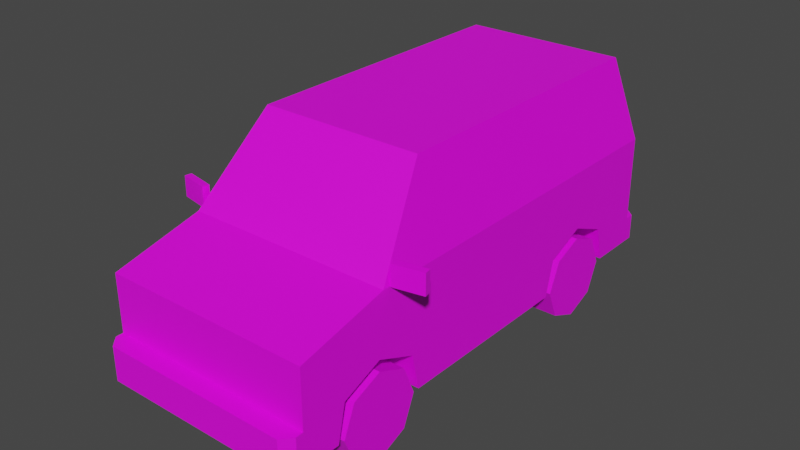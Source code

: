 # Source: Veh_Minivan_Yellow.blend  (saved by Blender 2.90.8; exported with 4.5.12 LTS)
import bpy
from mathutils import Matrix  # noqa: F401  (used for matrix-valued properties, if any)

bpy.ops.wm.read_factory_settings(use_empty=True)
scene = bpy.context.scene
scene.name = 'Scene'

# ---- collections
col_collection = bpy.data.collections.new('Collection'); scene.collection.children.link(col_collection)

# ---- images (referenced by path relative to the original .blend; pixels are not part of the script)
import os
ASSET_DIR = os.environ.get("B2B_ASSET_DIR", "")  # directory of the original .blend (textures are referenced by path, not embedded)
HERE = os.path.dirname(os.path.abspath(__file__))  # packed textures are extracted next to this script under _unpacked/

def load_image(name, relpath, width, height, colorspace="sRGB"):
    """Load a texture the original file referenced (path relative to the .blend, or extracted next to this script)."""
    p = next((c for c in (os.path.join(HERE, relpath), os.path.join(ASSET_DIR, relpath)) if relpath and os.path.exists(c)), "")
    if p:
        img = bpy.data.images.load(p, check_existing=True)
        img.name = name
    else:  # same state as the original file: an image datablock whose file is absent (Cycles renders it pink)
        img = bpy.data.images.new(name, width, height)
        img.source = "FILE"
        img.filepath = "//" + (relpath or name)
    img.colorspace_settings.name = colorspace
    return img
img_city_vehicles_pallete_png_037 = load_image('city_vehicles_pallete.png.037', 'city_vehicles_pallete.png', 1024, 1024, 'sRGB')

# ---- materials (node trees are filled in below, after node groups)
mat_material_039 = bpy.data.materials.new('Material.039')
mat_material_039.use_transparent_shadow = False

# ---- material node trees
mat_material_039.use_nodes = True; mat_material_039.node_tree.nodes.clear()
_N = mat_material_039.node_tree.nodes; _L = mat_material_039.node_tree.links
n0 = _N.new('ShaderNodeBsdfPrincipled'); n0.name = 'Principled BSDF'; n0.location = (10, 300)
n0.distribution = 'GGX'
n0.subsurface_method = 'BURLEY'
n0.inputs[3].default_value = 1.45
n0.inputs[27].default_value = (0.0, 0.0, 0.0, 1.0)
n0.inputs[28].default_value = 1.0
n1 = _N.new('ShaderNodeOutputMaterial'); n1.name = 'Material Output'; n1.location = (300, 300)
n2 = _N.new('ShaderNodeTexImage'); n2.name = 'Image Texture'; n2.location = (-418, 76)
n2.image = img_city_vehicles_pallete_png_037
n2.interpolation = 'Closest'
_L.new(n0.outputs[0], n1.inputs[0])
_L.new(n2.outputs[0], n0.inputs[0])
n1.is_active_output = True

# ---- world
world_world = bpy.data.worlds.new('World'); scene.world = world_world
world_world.use_nodes = True; world_world.node_tree.nodes.clear()
_N = world_world.node_tree.nodes; _L = world_world.node_tree.links
n0 = _N.new('ShaderNodeOutputWorld'); n0.name = 'World Output'; n0.location = (300, 300)
n1 = _N.new('ShaderNodeBackground'); n1.name = 'Background'; n1.location = (10, 300)
n1.inputs[0].default_value = (0.05088, 0.05088, 0.05088, 1.0)
_L.new(n1.outputs[0], n0.inputs[0])
n0.is_active_output = True
world_world.color = (0.05088, 0.05088, 0.05088)
world_world.use_sun_shadow = False
world_world.sun_shadow_jitter_overblur = 0.0

# ---- meshes
me_plane_201 = bpy.data.meshes.new('Plane.201')
me_plane_201.from_pydata([(0.3332, -0.977, 0.381), (0.3332, -0.7803, 0.4625), (0.3332, -0.5835, 0.381), (0.3332, 0.4216, 0.381), (0.3332, 0.6183, 0.4625), (0.3332, 0.8151, 0.381), (0.507, -1.195, 0.6504), (0.507, -1.195, 0.2045), (0.4002, 1.028, 1.157), (0.507, 1.097, 0.2045), (0.4668, -0.7237, 0.7936), (0.3761, -0.4472, 1.135), (0.507, 1.097, 0.7547), (0.507, -1.195, 0.3707), (0.465, -1.283, 0.3707), (0.507, -1.232, 0.3707), (0.507, -1.232, 0.2045), (0.465, -1.283, 0.2045), (0.507, 0.4216, 0.381), (0.507, 0.8151, 0.381), (0.3332, 0.8581, 0.2045), (0.507, 0.8581, 0.2045), (0.507, 0.6183, 0.4625), (0.507, 0.3786, 0.2045), (0.3332, 0.3786, 0.2045), (0.3332, 0.6183, 0.2045), (0.507, -0.977, 0.381), (0.3332, -0.5452, 0.2045), (0.507, -0.5835, 0.381), (0.507, -0.5452, 0.2045), (0.507, -0.7803, 0.4625), (0.507, -1.015, 0.2045), (0.3332, -1.015, 0.2045), (0.3332, -0.7803, 0.2045), (0.507, 1.097, 0.3297), (0.47, 1.178, 0.2045), (0.507, 1.143, 0.2045), (0.507, 1.143, 0.3297), (0.47, 1.178, 0.3297), (0.507, -0.05681, 0.7547), (0.507, -0.05681, 0.2045), (0.4002, -0.05681, 1.157), (0.4002, 0.5295, 1.157), (0.507, 0.5295, 0.4257), (0.507, 0.5295, 0.7547), (0.4002, -0.4295, 1.157), (0.507, -0.7552, 0.7547), (0.4084, -0.4147, 1.126), (0.4988, -0.6902, 0.7857), (0.4988, -0.08457, 0.7857), (0.4084, -0.08457, 1.126), (0.4084, -0.03155, 1.126), (0.4988, -0.03155, 0.7857), (0.4988, 0.5043, 0.7857), (0.4084, 0.5043, 1.126), (0.4084, 0.5569, 1.126), (0.4988, 0.5569, 0.7857), (0.4988, 1.064, 0.7857), (0.4084, 1.005, 1.126), (0.3776, 1.033, 1.125), (0.4675, 1.092, 0.7866), (0.279, -1.195, 0.5681), (0.279, -1.195, 0.4578), (0.03492, -1.195, 0.5146), (0.507, -1.195, 0.5835), (0.507, -1.195, 0.4466), (0.3151, -1.195, 0.5835), (0.3151, -1.195, 0.4466), (0.4671, -1.195, 0.5835), (0.4671, -1.195, 0.4466), (0.08968, -1.283, 0.3361), (0.08968, -1.283, 0.2379), (0.507, 1.097, 0.4374), (0.507, 1.097, 0.7066), (0.4109, 1.097, 0.7066), (0.4109, 1.097, 0.4374), (0.4109, 1.097, 0.4867), (0.507, 1.097, 0.4867), (0.05455, 1.097, 0.4827), (0.08725, 1.097, 0.45), (-0.3332, -0.977, 0.381), (-0.3332, -0.7803, 0.4625), (-0.3332, -0.5835, 0.381), (-0.3332, 0.4216, 0.381), (-0.3332, 0.6183, 0.4625), (-0.3332, 0.8151, 0.381), (-0.507, -1.195, 0.6504), (-0.507, -1.195, 0.2045), (-0.4002, 1.028, 1.157), (-0.507, 1.097, 0.2045), (-0.4668, -0.7237, 0.7936), (-0.3761, -0.4472, 1.135), (-0.507, 1.097, 0.7547), (0.0, -1.195, 0.6504), (0.0, -1.195, 0.2045), (0.0, 1.028, 1.157), (0.0, 1.097, 0.2045), (0.0, -0.7552, 0.7547), (0.0, -0.4295, 1.157), (0.0, 1.097, 0.7547), (0.0, -1.195, 0.3707), (-0.507, -1.195, 0.3707), (0.0, -1.283, 0.3707), (0.0, -1.283, 0.2045), (-0.4597, -1.283, 0.3707), (-0.507, -1.232, 0.3707), (-0.507, -1.232, 0.2045), (-0.4597, -1.283, 0.2045), (-0.507, 0.4216, 0.381), (-0.507, 0.8151, 0.381), (-0.3332, 0.8581, 0.2045), (-0.507, 0.8581, 0.2045), (-0.507, 0.6183, 0.4625), (-0.507, 0.3786, 0.2045), (-0.3332, 0.3786, 0.2045), (-0.3332, 0.6183, 0.2045), (-0.507, -0.977, 0.381), (-0.3332, -0.5452, 0.2045), (-0.507, -0.5835, 0.381), (-0.507, -0.5452, 0.2045), (-0.507, -0.7803, 0.4625), (-0.507, -1.015, 0.2045), (-0.3332, -1.015, 0.2045), (-0.3332, -0.7803, 0.2045), (0.0, 1.097, 0.3297), (-0.507, 1.097, 0.3297), (0.0, 1.178, 0.2045), (0.0, 1.178, 0.3297), (-0.4648, 1.178, 0.2045), (-0.507, 1.143, 0.2045), (-0.507, 1.143, 0.3297), (-0.4648, 1.178, 0.3297), (-0.507, -0.05681, 0.7547), (-0.507, -0.05681, 0.2045), (-0.4002, -0.05681, 1.157), (-0.4002, 0.5295, 1.157), (-0.507, 0.5295, 0.4257), (-0.507, 0.5295, 0.7547), (-0.4002, -0.4295, 1.157), (-0.507, -0.7552, 0.7547), (0.0, -0.4472, 1.135), (0.0, -0.7237, 0.7936), (-0.4084, -0.4147, 1.126), (-0.4988, -0.6902, 0.7857), (-0.4988, -0.08457, 0.7857), (-0.4084, -0.08457, 1.126), (-0.4084, -0.03155, 1.126), (-0.4988, -0.03155, 0.7857), (-0.4988, 0.5043, 0.7857), (-0.4084, 0.5043, 1.126), (-0.4084, 0.5569, 1.126), (-0.4988, 0.5569, 0.7857), (-0.4988, 1.064, 0.7857), (-0.4084, 1.005, 1.126), (-0.3776, 1.033, 1.125), (-0.4675, 1.092, 0.7866), (0.0, 1.092, 0.7866), (0.0, 1.033, 1.125), (0.0, -1.195, 0.5681), (0.0, -1.195, 0.4578), (-0.279, -1.195, 0.5681), (-0.279, -1.195, 0.4578), (0.0, -1.195, 0.4763), (0.0, -1.195, 0.553), (-0.03492, -1.195, 0.5146), (-0.507, -1.195, 0.5835), (-0.507, -1.195, 0.4466), (-0.3151, -1.195, 0.5835), (-0.3151, -1.195, 0.4466), (-0.4671, -1.195, 0.5835), (-0.4671, -1.195, 0.4466), (0.0, -1.283, 0.3361), (0.0, -1.283, 0.2379), (-0.08968, -1.283, 0.3361), (-0.08968, -1.283, 0.2379), (-0.507, 1.097, 0.4374), (-0.507, 1.097, 0.7066), (-0.4109, 1.097, 0.7066), (-0.4109, 1.097, 0.4374), (-0.4109, 1.097, 0.4867), (-0.507, 1.097, 0.4867), (0.0, 1.097, 0.45), (0.0, 1.097, 0.4827), (-0.05455, 1.097, 0.4827), (-0.08725, 1.097, 0.45), (-0.3131, 1.097, 0.6601), (-0.3131, 1.097, 0.5624), (-0.1583, 1.097, 0.5624), (-0.1583, 1.097, 0.6601), (0.511, -0.7206, 0.7537), (0.511, -0.7206, 0.8521), (0.5046, -0.6878, 0.7537), (0.5046, -0.6878, 0.8521), (0.6541, -0.6926, 0.7537), (0.6541, -0.6926, 0.8521), (0.6477, -0.6598, 0.7537), (0.6477, -0.6598, 0.8521), (-0.511, -0.7206, 0.7537), (-0.511, -0.7206, 0.8521), (-0.5046, -0.6878, 0.7537), (-0.5046, -0.6878, 0.8521), (-0.6541, -0.6926, 0.7537), (-0.6541, -0.6926, 0.8521), (-0.6477, -0.6598, 0.7537), (-0.6477, -0.6598, 0.8521)], [], [(0, 1, 30, 26), (1, 2, 28, 30), (2, 27, 29, 28), (3, 4, 22, 43, 18), (4, 5, 19, 22), (5, 20, 21, 19), (12, 44, 43, 22, 19, 21, 9, 34, 72, 77, 73), (59, 60, 156, 157), (6, 46, 97, 93), (12, 73, 74, 99), (45, 41, 42, 8, 95, 98), (10, 11, 140, 141), (17, 14, 102, 171, 70, 71, 172, 103), (9, 21, 20, 25, 24, 23, 40, 29, 27, 33, 32, 31, 7, 94, 96), (47, 48, 49, 50), (94, 7, 16, 17, 103), (7, 13, 15, 16), (14, 17, 16, 15), (13, 100, 102, 14, 15), (25, 3, 24), (25, 4, 3), (25, 5, 4), (24, 3, 18, 23), (20, 5, 25), (33, 0, 32), (33, 1, 0), (33, 2, 1), (32, 0, 26, 31), (27, 2, 33), (34, 9, 36, 37), (127, 38, 35, 126), (124, 34, 37, 38, 127), (35, 38, 37, 36), (9, 96, 126, 35, 36), (40, 39, 46, 6, 64, 65, 13, 7, 31, 26, 30, 28, 29), (51, 52, 53, 54), (43, 44, 39, 40, 23, 18), (55, 56, 57, 58), (11, 10, 46, 45), (10, 141, 97, 46), (140, 11, 45, 98), (45, 46, 48, 47), (46, 39, 49, 48), (39, 41, 50, 49), (41, 45, 47, 50), (41, 39, 52, 51), (39, 44, 53, 52), (44, 42, 54, 53), (42, 41, 51, 54), (42, 44, 56, 55), (44, 12, 57, 56), (12, 8, 58, 57), (8, 42, 55, 58), (8, 12, 60, 59), (12, 99, 156, 60), (95, 8, 59, 157), (159, 62, 61, 158, 163, 63, 162), (162, 63, 163), (64, 68, 69, 65), (69, 68, 66, 67), (172, 71, 70, 171), (72, 75, 76, 77), (77, 76, 74, 73), (182, 78, 79, 181), (159, 100, 13, 65, 69, 67, 66, 68, 64, 6, 93, 158, 61, 62), (80, 116, 120, 81), (81, 120, 118, 82), (82, 118, 119, 117), (83, 108, 136, 112, 84), (84, 112, 109, 85), (85, 109, 111, 110), (92, 176, 180, 175, 125, 89, 111, 109, 112, 136, 137), (154, 157, 156, 155), (86, 93, 97, 139), (92, 99, 188, 185, 177, 176), (138, 98, 95, 88, 135, 134), (90, 141, 140, 91), (107, 103, 172, 174, 173, 171, 102, 104), (89, 96, 94, 87, 121, 122, 123, 117, 119, 133, 113, 114, 115, 110, 111), (142, 145, 144, 143), (94, 103, 107, 106, 87), (87, 106, 105, 101), (104, 105, 106, 107), (101, 105, 104, 102, 100), (115, 114, 83), (115, 83, 84), (115, 84, 85), (114, 113, 108, 83), (110, 115, 85), (123, 122, 80), (123, 80, 81), (123, 81, 82), (122, 121, 116, 80), (117, 123, 82), (125, 130, 129, 89), (127, 126, 128, 131), (124, 127, 131, 130, 125), (128, 129, 130, 131), (89, 129, 128, 126, 96), (133, 119, 118, 120, 116, 121, 87, 101, 166, 165, 86, 139, 132), (146, 149, 148, 147), (136, 108, 113, 133, 132, 137), (150, 153, 152, 151), (91, 138, 139, 90), (90, 139, 97, 141), (140, 98, 138, 91), (138, 142, 143, 139), (139, 143, 144, 132), (132, 144, 145, 134), (134, 145, 142, 138), (134, 146, 147, 132), (132, 147, 148, 137), (137, 148, 149, 135), (135, 149, 146, 134), (135, 150, 151, 137), (137, 151, 152, 92), (92, 152, 153, 88), (88, 153, 150, 135), (88, 154, 155, 92), (92, 155, 156, 99), (95, 157, 154, 88), (159, 162, 164, 163, 158, 160, 161), (162, 163, 164), (165, 166, 170, 169), (170, 168, 167, 169), (172, 171, 173, 174), (175, 180, 179, 178), (180, 176, 177, 179), (182, 181, 184, 183), (99, 182, 183, 184, 181, 124, 125, 175, 178, 179, 177, 185, 186, 187, 188), (186, 185, 188, 187), (159, 161, 160, 158, 93, 86, 165, 169, 167, 168, 170, 166, 101, 100), (99, 74, 76, 75, 72, 34, 124, 181, 79, 78, 182), (189, 190, 192, 191), (191, 192, 196, 195), (195, 196, 194, 193), (193, 194, 190, 189), (191, 195, 193, 189), (196, 192, 190, 194), (197, 199, 200, 198), (199, 203, 204, 200), (203, 201, 202, 204), (201, 197, 198, 202), (199, 197, 201, 203), (204, 202, 198, 200)])
_uv = me_plane_201.uv_layers.new(name='UVMap')
_uv.uv.foreach_set('vector', [0.21, 0.05135, 0.21, 0.05034, 0.2109, 0.05034, 0.2109, 0.05135, 0.21, 0.05034, 0.21, 0.04933, 0.2109, 0.04933, 0.2109, 0.05034, 0.2248, 0.05084, 0.2248, 0.05175, 0.2239, 0.05175, 0.2239, 0.05084, 0.2148, 0.04988, 0.2148, 0.0509, 0.2139, 0.0509, 0.2139, 0.05044, 0.2139, 0.04988, 0.2148, 0.0509, 0.2148, 0.05191, 0.2139, 0.05191, 0.2139, 0.0509, 0.2126, 0.05158, 0.2126, 0.05066, 0.2135, 0.05066, 0.2135, 0.05158, 0.9803, 0.5877, 0.9803, 0.5847, 0.982, 0.5847, 0.9818, 0.5852, 0.9823, 0.5862, 0.9832, 0.5864, 0.9832, 0.5877, 0.9825, 0.5877, 0.982, 0.5877, 0.9817, 0.5877, 0.9805, 0.5877, 0.1092, 0.04536, 0.1124, 0.04453, 0.1124, 0.04884, 0.1092, 0.04884, 0.9832, 0.583, 0.9856, 0.583, 0.9856, 0.5857, 0.9832, 0.5857, 0.9752, 0.588, 0.9754, 0.588, 0.9754, 0.5885, 0.9752, 0.5907, 0.9832, 0.583, 0.9832, 0.5811, 0.9832, 0.578, 0.9832, 0.5754, 0.9853, 0.5754, 0.9853, 0.583, 0.1199, 0.05313, 0.1168, 0.0523, 0.1168, 0.04884, 0.1199, 0.04884, 0.9836, 0.5833, 0.9825, 0.5833, 0.9825, 0.5806, 0.9827, 0.5806, 0.9827, 0.5812, 0.9834, 0.5812, 0.9834, 0.5806, 0.9836, 0.5806, 0.2087, 0.04475, 0.2087, 0.04352, 0.2096, 0.04352, 0.2096, 0.04229, 0.2096, 0.04106, 0.2087, 0.04106, 0.2087, 0.03882, 0.2087, 0.03631, 0.2096, 0.03631, 0.2096, 0.0351, 0.2096, 0.03389, 0.2087, 0.03389, 0.2087, 0.03297, 0.2113, 0.03297, 0.2113, 0.04475, 0.1181, 0.02971, 0.1213, 0.02717, 0.1213, 0.03275, 0.1181, 0.03275, 0.2196, 0.03235, 0.2123, 0.03235, 0.2123, 0.0316, 0.2134, 0.03055, 0.2196, 0.03055, 0.9851, 0.5628, 0.9841, 0.5628, 0.9841, 0.5625, 0.9851, 0.5625, 0.9825, 0.5833, 0.9836, 0.5833, 0.9836, 0.5838, 0.9825, 0.5838, 0.9714, 0.5848, 0.9714, 0.5816, 0.9722, 0.5816, 0.9722, 0.5843, 0.9717, 0.5848, 0.2272, 0.04625, 0.2263, 0.04524, 0.2272, 0.04502, 0.2272, 0.04625, 0.2258, 0.04625, 0.2263, 0.04524, 0.2272, 0.04625, 0.2263, 0.04726, 0.2258, 0.04625, 0.21, 0.05226, 0.21, 0.05135, 0.2109, 0.05135, 0.2109, 0.05226, 0.2272, 0.04748, 0.2263, 0.04726, 0.2272, 0.04625, 0.2282, 0.04348, 0.2273, 0.04247, 0.2282, 0.04227, 0.2282, 0.04348, 0.2268, 0.04348, 0.2273, 0.04247, 0.2282, 0.04348, 0.2273, 0.04449, 0.2268, 0.04348, 0.2258, 0.05174, 0.2258, 0.05084, 0.2267, 0.05084, 0.2267, 0.05174, 0.2282, 0.04469, 0.2273, 0.04449, 0.2282, 0.04348, 0.9856, 0.5847, 0.9874, 0.5847, 0.9874, 0.5855, 0.9856, 0.5855, 0.9937, 0.5793, 0.9937, 0.5733, 0.9955, 0.5733, 0.9955, 0.5793, 0.9858, 0.5926, 0.9858, 0.5997, 0.985, 0.5997, 0.9839, 0.5986, 0.9839, 0.5926, 0.9955, 0.5733, 0.9937, 0.5733, 0.9937, 0.5722, 0.9954, 0.5722, 0.2123, 0.06502, 0.2196, 0.06502, 0.2196, 0.06697, 0.2134, 0.06697, 0.2123, 0.06586, 0.9832, 0.5816, 0.9803, 0.5816, 0.9803, 0.5779, 0.9808, 0.5756, 0.9812, 0.5756, 0.9819, 0.5756, 0.9823, 0.5756, 0.9832, 0.5756, 0.9832, 0.5766, 0.9823, 0.5768, 0.9818, 0.5778, 0.9823, 0.5789, 0.9832, 0.5791, 0.1181, 0.03324, 0.1213, 0.03324, 0.1213, 0.03817, 0.1181, 0.03817, 0.982, 0.5847, 0.9803, 0.5847, 0.9803, 0.5816, 0.9832, 0.5816, 0.9832, 0.5839, 0.9823, 0.5841, 0.1181, 0.03865, 0.1213, 0.03865, 0.1213, 0.04332, 0.1181, 0.04278, 0.9775, 0.5927, 0.9793, 0.5931, 0.9795, 0.5934, 0.9774, 0.5928, 0.9793, 0.5931, 0.9793, 0.5907, 0.9795, 0.5907, 0.9795, 0.5934, 0.9775, 0.5907, 0.9775, 0.5927, 0.9774, 0.5928, 0.9774, 0.5907, 0.9781, 0.5797, 0.9803, 0.5779, 0.9801, 0.5783, 0.9783, 0.5797, 0.9803, 0.5779, 0.9803, 0.5816, 0.9801, 0.5815, 0.9801, 0.5783, 0.9803, 0.5816, 0.9781, 0.5816, 0.9783, 0.5815, 0.9801, 0.5815, 0.9781, 0.5816, 0.9781, 0.5797, 0.9783, 0.5797, 0.9783, 0.5815, 0.9781, 0.5816, 0.9803, 0.5816, 0.9801, 0.5818, 0.9783, 0.5818, 0.9803, 0.5816, 0.9803, 0.5847, 0.9801, 0.5846, 0.9801, 0.5818, 0.9803, 0.5847, 0.9781, 0.5847, 0.9783, 0.5846, 0.9801, 0.5846, 0.9781, 0.5847, 0.9781, 0.5816, 0.9783, 0.5818, 0.9783, 0.5846, 0.9781, 0.5847, 0.9803, 0.5847, 0.9801, 0.5849, 0.9783, 0.5849, 0.9803, 0.5847, 0.9803, 0.5877, 0.9801, 0.5875, 0.9801, 0.5849, 0.9803, 0.5877, 0.9781, 0.5873, 0.9783, 0.5872, 0.9801, 0.5875, 0.9781, 0.5873, 0.9781, 0.5847, 0.9783, 0.5849, 0.9783, 0.5872, 0.973, 0.5886, 0.9752, 0.588, 0.975, 0.5882, 0.9732, 0.5887, 0.9752, 0.588, 0.9752, 0.5907, 0.975, 0.5907, 0.975, 0.5882, 0.973, 0.5907, 0.973, 0.5886, 0.9732, 0.5887, 0.9732, 0.5907, 0.1201, 0.04645, 0.1201, 0.06026, 0.1146, 0.06026, 0.1146, 0.04645, 0.1153, 0.04645, 0.1172, 0.04818, 0.1192, 0.04645, 0.8249, 0.1154, 0.8194, 0.1203, 0.814, 0.1154, 0.8807, 0.595, 0.8807, 0.5935, 0.8859, 0.5935, 0.8859, 0.595, 0.9881, 0.5279, 0.9803, 0.5279, 0.9803, 0.5194, 0.9881, 0.5194, 0.5276, 0.03735, 0.5276, 0.04619, 0.5178, 0.04619, 0.5178, 0.03735, 0.8846, 0.5521, 0.8846, 0.5563, 0.8824, 0.5563, 0.8824, 0.5521, 0.9203, 0.5583, 0.9203, 0.5614, 0.9132, 0.5614, 0.9132, 0.5583, 0.8138, 0.1155, 0.8138, 0.1085, 0.8181, 0.1043, 0.8181, 0.1155, 0.9805, 0.5907, 0.981, 0.5907, 0.981, 0.5934, 0.9806, 0.5934, 0.9806, 0.5931, 0.9806, 0.5923, 0.9798, 0.5923, 0.9798, 0.5931, 0.9798, 0.5934, 0.9795, 0.5934, 0.9795, 0.5907, 0.9799, 0.5907, 0.9799, 0.5921, 0.9805, 0.5921, 0.2281, 0.04704, 0.2272, 0.04704, 0.2272, 0.04603, 0.2281, 0.04603, 0.2281, 0.04603, 0.2272, 0.04603, 0.2272, 0.04502, 0.2281, 0.04502, 0.2248, 0.05084, 0.2257, 0.05084, 0.2257, 0.05175, 0.2248, 0.05175, 0.2118, 0.05135, 0.2109, 0.05135, 0.2109, 0.0508, 0.2109, 0.05034, 0.2118, 0.05034, 0.2118, 0.05034, 0.2109, 0.05034, 0.2109, 0.04933, 0.2118, 0.04933, 0.2258, 0.04748, 0.2267, 0.04748, 0.2267, 0.0484, 0.2258, 0.0484, 0.9752, 0.5757, 0.9754, 0.5757, 0.9766, 0.5757, 0.9769, 0.5757, 0.9774, 0.5757, 0.9781, 0.5757, 0.9781, 0.5769, 0.9772, 0.5772, 0.9767, 0.5782, 0.9769, 0.5787, 0.9752, 0.5787, 0.1092, 0.05231, 0.1092, 0.04884, 0.1124, 0.04884, 0.1124, 0.05314, 0.9832, 0.5884, 0.9832, 0.5857, 0.9856, 0.5857, 0.9856, 0.5884, 0.9752, 0.5934, 0.9752, 0.5907, 0.9757, 0.5915, 0.9757, 0.5923, 0.9754, 0.5928, 0.9754, 0.5934, 0.9875, 0.583, 0.9853, 0.583, 0.9853, 0.5754, 0.9875, 0.5754, 0.9875, 0.578, 0.9875, 0.5811, 0.1199, 0.04454, 0.1199, 0.04884, 0.1168, 0.04884, 0.1168, 0.04537, 0.9836, 0.5779, 0.9836, 0.5806, 0.9834, 0.5806, 0.9834, 0.5801, 0.9827, 0.5801, 0.9827, 0.5806, 0.9825, 0.5806, 0.9825, 0.5779, 0.2139, 0.04475, 0.2113, 0.04475, 0.2113, 0.03297, 0.2139, 0.03297, 0.2139, 0.03389, 0.213, 0.03389, 0.213, 0.0351, 0.213, 0.03631, 0.2139, 0.03631, 0.2139, 0.03882, 0.2139, 0.04106, 0.213, 0.04106, 0.213, 0.04229, 0.213, 0.04352, 0.2139, 0.04352, 0.1092, 0.03651, 0.1092, 0.03347, 0.1124, 0.03347, 0.1124, 0.03904, 0.2196, 0.03235, 0.2196, 0.03055, 0.2259, 0.03055, 0.2269, 0.0316, 0.2269, 0.03235, 0.9791, 0.5772, 0.9791, 0.5775, 0.9781, 0.5775, 0.9781, 0.5772, 0.9825, 0.5779, 0.9825, 0.5775, 0.9836, 0.5775, 0.9836, 0.5779, 0.9714, 0.5784, 0.9717, 0.5784, 0.9722, 0.5789, 0.9722, 0.5816, 0.9714, 0.5816, 0.2282, 0.04104, 0.2282, 0.04227, 0.2273, 0.04205, 0.2282, 0.04104, 0.2273, 0.04205, 0.2268, 0.04104, 0.2282, 0.04104, 0.2268, 0.04104, 0.2273, 0.04003, 0.2109, 0.05135, 0.2118, 0.05135, 0.2118, 0.05226, 0.2109, 0.05226, 0.2282, 0.03981, 0.2282, 0.04104, 0.2273, 0.04003, 0.21, 0.05054, 0.21, 0.05175, 0.2091, 0.05155, 0.21, 0.05054, 0.2091, 0.05155, 0.2087, 0.05054, 0.21, 0.05054, 0.2087, 0.05054, 0.2091, 0.04953, 0.2267, 0.05084, 0.2276, 0.05084, 0.2276, 0.05174, 0.2267, 0.05174, 0.21, 0.04933, 0.21, 0.05054, 0.2091, 0.04953, 0.972, 0.5526, 0.972, 0.5518, 0.9738, 0.5518, 0.9738, 0.5526, 0.9937, 0.5793, 0.9955, 0.5793, 0.9955, 0.5853, 0.9937, 0.5853, 0.9858, 0.5926, 0.9839, 0.5926, 0.9839, 0.5866, 0.985, 0.5855, 0.9858, 0.5855, 0.9955, 0.5853, 0.9954, 0.5864, 0.9937, 0.5864, 0.9937, 0.5853, 0.2269, 0.06502, 0.2269, 0.06586, 0.2258, 0.06697, 0.2196, 0.06697, 0.2196, 0.06502, 0.9781, 0.5817, 0.9781, 0.5843, 0.9772, 0.5845, 0.9767, 0.5856, 0.9772, 0.5866, 0.9781, 0.5868, 0.9781, 0.5877, 0.9772, 0.5877, 0.9768, 0.5877, 0.9761, 0.5877, 0.9757, 0.5877, 0.9752, 0.5854, 0.9752, 0.5817, 0.1092, 0.03298, 0.1092, 0.02805, 0.1124, 0.02805, 0.1124, 0.03298, 0.9769, 0.5787, 0.9772, 0.5792, 0.9781, 0.5795, 0.9781, 0.5817, 0.9752, 0.5817, 0.9752, 0.5787, 0.1092, 0.02756, 0.1092, 0.02344, 0.1124, 0.0229, 0.1124, 0.02756, 0.9775, 0.5887, 0.9774, 0.5886, 0.9795, 0.588, 0.9793, 0.5882, 0.9793, 0.5882, 0.9795, 0.588, 0.9795, 0.5907, 0.9793, 0.5907, 0.9775, 0.5907, 0.9774, 0.5907, 0.9774, 0.5886, 0.9775, 0.5887, 0.9789, 0.5845, 0.9797, 0.5841, 0.9894, 0.5917, 0.9903, 0.5935, 0.9752, 0.5854, 0.975, 0.5851, 0.975, 0.5819, 0.9752, 0.5817, 0.9752, 0.5817, 0.975, 0.5819, 0.9732, 0.5819, 0.973, 0.5817, 0.973, 0.5817, 0.9732, 0.5819, 0.9732, 0.5836, 0.973, 0.5837, 0.973, 0.5817, 0.9732, 0.5816, 0.975, 0.5816, 0.9752, 0.5817, 0.9752, 0.5817, 0.975, 0.5816, 0.975, 0.5788, 0.9752, 0.5787, 0.9752, 0.5787, 0.975, 0.5788, 0.9732, 0.5788, 0.973, 0.5787, 0.973, 0.5787, 0.9732, 0.5788, 0.9732, 0.5816, 0.973, 0.5817, 0.973, 0.5787, 0.9732, 0.5785, 0.975, 0.5785, 0.9752, 0.5787, 0.9752, 0.5787, 0.975, 0.5785, 0.975, 0.5758, 0.9752, 0.5757, 0.9752, 0.5757, 0.975, 0.5758, 0.9732, 0.5762, 0.973, 0.576, 0.973, 0.576, 0.9732, 0.5762, 0.9732, 0.5785, 0.973, 0.5787, 0.973, 0.5928, 0.9732, 0.5927, 0.975, 0.5931, 0.9752, 0.5934, 0.9752, 0.5934, 0.975, 0.5931, 0.975, 0.5907, 0.9752, 0.5907, 0.973, 0.5907, 0.9732, 0.5907, 0.9732, 0.5927, 0.973, 0.5928, 0.1201, 0.04645, 0.1192, 0.04645, 0.1172, 0.04473, 0.1153, 0.04645, 0.1146, 0.04645, 0.1146, 0.03265, 0.1201, 0.03265, 0.8249, 0.1154, 0.814, 0.1154, 0.8194, 0.1104, 0.8807, 0.5573, 0.8859, 0.5573, 0.8859, 0.5588, 0.8807, 0.5588, 0.9881, 0.4755, 0.9881, 0.484, 0.9803, 0.484, 0.9803, 0.4755, 0.5276, 0.03735, 0.5178, 0.03735, 0.5178, 0.0285, 0.5276, 0.0285, 0.8846, 0.5968, 0.8824, 0.5968, 0.8824, 0.5926, 0.8846, 0.5926, 0.9203, 0.5906, 0.9132, 0.5906, 0.9132, 0.5876, 0.9203, 0.5876, 0.8138, 0.1155, 0.8181, 0.1155, 0.8181, 0.1267, 0.8138, 0.1225, 0.9752, 0.5907, 0.9766, 0.5907, 0.9766, 0.591, 0.9768, 0.5911, 0.9768, 0.5907, 0.9774, 0.5907, 0.9774, 0.5934, 0.9768, 0.5934, 0.9768, 0.5928, 0.9766, 0.5928, 0.9754, 0.5928, 0.9757, 0.5923, 0.9762, 0.5923, 0.9762, 0.5915, 0.9757, 0.5915, 0.5217, 0.06186, 0.5089, 0.06186, 0.5089, 0.04184, 0.5217, 0.04184, 0.9805, 0.5907, 0.9805, 0.5892, 0.9799, 0.5892, 0.9799, 0.5907, 0.9795, 0.5907, 0.9795, 0.588, 0.9798, 0.588, 0.9798, 0.5882, 0.9798, 0.589, 0.9806, 0.589, 0.9806, 0.5882, 0.9806, 0.588, 0.981, 0.588, 0.981, 0.5907, 0.9752, 0.5907, 0.9754, 0.5885, 0.9766, 0.5885, 0.9768, 0.5885, 0.9768, 0.588, 0.9774, 0.588, 0.9774, 0.5907, 0.9768, 0.5907, 0.9768, 0.5902, 0.9766, 0.5904, 0.9766, 0.5907, 0.1505, 0.03192, 0.1555, 0.03192, 0.1555, 0.03693, 0.1505, 0.03693, 0.9434, 0.5057, 0.9484, 0.5057, 0.9484, 0.5107, 0.9434, 0.5107, 0.1505, 0.04195, 0.1555, 0.04195, 0.1555, 0.04696, 0.1505, 0.04696, 0.1505, 0.04696, 0.1555, 0.04696, 0.1555, 0.05197, 0.1505, 0.05197, 0.1455, 0.04195, 0.1505, 0.04195, 0.1505, 0.04696, 0.1455, 0.04696, 0.1555, 0.04195, 0.1605, 0.04195, 0.1605, 0.04696, 0.1555, 0.04696, 0.1505, 0.03192, 0.1505, 0.03693, 0.1555, 0.03693, 0.1555, 0.03192, 0.9434, 0.5057, 0.9434, 0.5107, 0.9484, 0.5107, 0.9484, 0.5057, 0.1505, 0.04195, 0.1505, 0.04696, 0.1555, 0.04696, 0.1555, 0.04195, 0.1505, 0.04696, 0.1505, 0.05197, 0.1555, 0.05197, 0.1555, 0.04696, 0.1455, 0.04195, 0.1455, 0.04696, 0.1505, 0.04696, 0.1505, 0.04195, 0.1555, 0.04195, 0.1555, 0.04696, 0.1605, 0.04696, 0.1605, 0.04195])
me_plane_201.materials.append(mat_material_039)
me_plane_201.use_remesh_fix_poles = True
me_plane_201.use_remesh_preserve_attributes = False
me_plane_201.use_mirror_vertex_groups = False
me_plane_201.update()
me_plane_200 = bpy.data.meshes.new('Plane.200')
me_plane_200.from_pydata([(0.3713, -0.7803, 0.2045), (0.507, -0.7803, 0.2045), (0.3713, -0.576, 0.2045), (0.507, -0.576, 0.2045), (0.3713, -0.6358, 0.06002), (0.507, -0.6358, 0.06002), (0.3713, -0.7803, 0.0001827), (0.507, -0.7803, 0.0001827), (0.3713, -0.9247, 0.06002), (0.507, -0.9247, 0.06002), (0.3713, -0.9846, 0.2045), (0.507, -0.9846, 0.2045), (0.3713, -0.9247, 0.3489), (0.507, -0.9247, 0.3489), (0.3713, -0.7803, 0.4088), (0.507, -0.7803, 0.4088), (0.3713, -0.6358, 0.3489), (0.507, -0.6358, 0.3489), (0.507, -0.6868, 0.111), (0.507, -0.6481, 0.2045), (0.507, -0.7803, 0.07226), (0.507, -0.8738, 0.111), (0.507, -0.9125, 0.2045), (0.507, -0.8738, 0.298), (0.507, -0.7803, 0.3367), (0.507, -0.6868, 0.298)], [], [(0, 2, 4), (1, 18, 19), (2, 3, 5, 4), (0, 4, 6), (1, 20, 18), (4, 5, 7, 6), (0, 6, 8), (1, 21, 20), (6, 7, 9, 8), (0, 8, 10), (1, 22, 21), (8, 9, 11, 10), (0, 10, 12), (1, 23, 22), (10, 11, 13, 12), (0, 12, 14), (1, 24, 23), (12, 13, 15, 14), (0, 14, 16), (1, 25, 24), (14, 15, 17, 16), (0, 16, 2), (1, 19, 25), (16, 17, 3, 2), (19, 18, 5, 3), (18, 20, 7, 5), (20, 21, 9, 7), (21, 22, 11, 9), (22, 23, 13, 11), (23, 24, 15, 13), (24, 25, 17, 15), (25, 19, 3, 17)])
_uv = me_plane_200.uv_layers.new(name='UVMap')
_uv.uv.foreach_set('vector', [0.1081, 0.03969, 0.1076, 0.04092, 0.1069, 0.0402, 0.241, 0.03847, 0.2406, 0.03768, 0.2413, 0.03768, 0.1149, 0.04256, 0.1157, 0.04256, 0.1157, 0.04349, 0.1149, 0.04349, 0.1081, 0.03969, 0.1069, 0.0402, 0.1069, 0.03919, 0.241, 0.03847, 0.2402, 0.03814, 0.2406, 0.03768, 0.1084, 0.04092, 0.1092, 0.04092, 0.1092, 0.04185, 0.1084, 0.04185, 0.1081, 0.03969, 0.1069, 0.03919, 0.1076, 0.03847, 0.241, 0.03847, 0.2402, 0.0388, 0.2402, 0.03814, 0.1084, 0.04185, 0.1092, 0.04185, 0.1092, 0.04279, 0.1084, 0.04279, 0.1081, 0.03969, 0.1076, 0.03847, 0.1086, 0.03847, 0.241, 0.03847, 0.2406, 0.03926, 0.2402, 0.0388, 0.1294, 0.04224, 0.1286, 0.04224, 0.1286, 0.04129, 0.1294, 0.04129, 0.1081, 0.03969, 0.1086, 0.03847, 0.1093, 0.03918, 0.241, 0.03847, 0.2413, 0.03926, 0.2406, 0.03926, 0.1294, 0.04129, 0.1286, 0.04129, 0.1286, 0.04037, 0.1294, 0.04037, 0.1081, 0.03969, 0.1093, 0.03918, 0.1093, 0.0402, 0.241, 0.03847, 0.2418, 0.0388, 0.2413, 0.03926, 0.1184, 0.04349, 0.1175, 0.04349, 0.1175, 0.04254, 0.1184, 0.04254, 0.1081, 0.03969, 0.1093, 0.0402, 0.1086, 0.04091, 0.241, 0.03847, 0.2418, 0.03814, 0.2418, 0.0388, 0.1184, 0.04254, 0.1175, 0.04254, 0.1175, 0.04161, 0.1184, 0.04161, 0.1081, 0.03969, 0.1086, 0.04091, 0.1076, 0.04092, 0.241, 0.03847, 0.2413, 0.03768, 0.2418, 0.03814, 0.1149, 0.04161, 0.1157, 0.04161, 0.1157, 0.04256, 0.1149, 0.04256, 0.1059, 0.03645, 0.1053, 0.03645, 0.1051, 0.03602, 0.1061, 0.03601, 0.1053, 0.03645, 0.1048, 0.03691, 0.1044, 0.03673, 0.1051, 0.03602, 0.1048, 0.03691, 0.1048, 0.03757, 0.1044, 0.03775, 0.1044, 0.03673, 0.1048, 0.03757, 0.1053, 0.03803, 0.1051, 0.03847, 0.1044, 0.03775, 0.1053, 0.03803, 0.1059, 0.03803, 0.1061, 0.03846, 0.1051, 0.03847, 0.1059, 0.03803, 0.1064, 0.03757, 0.1069, 0.03775, 0.1061, 0.03846, 0.1064, 0.03757, 0.1064, 0.03691, 0.1069, 0.03673, 0.1069, 0.03775, 0.1064, 0.03691, 0.1059, 0.03645, 0.1061, 0.03601, 0.1069, 0.03673])
me_plane_200.materials.append(mat_material_039)
me_plane_200.use_remesh_fix_poles = True
me_plane_200.use_remesh_preserve_attributes = False
me_plane_200.use_mirror_vertex_groups = False
me_plane_200.update()
me_plane_199 = bpy.data.meshes.new('Plane.199')
me_plane_199.from_pydata([(-0.3713, -0.7803, 0.2045), (-0.507, -0.7803, 0.2045), (-0.3713, -0.576, 0.2045), (-0.507, -0.576, 0.2045), (-0.3713, -0.6358, 0.06002), (-0.507, -0.6358, 0.06002), (-0.3713, -0.7803, 0.0001827), (-0.507, -0.7803, 0.0001827), (-0.3713, -0.9247, 0.06002), (-0.507, -0.9247, 0.06002), (-0.3713, -0.9846, 0.2045), (-0.507, -0.9846, 0.2045), (-0.3713, -0.9247, 0.3489), (-0.507, -0.9247, 0.3489), (-0.3713, -0.7803, 0.4088), (-0.507, -0.7803, 0.4088), (-0.3713, -0.6358, 0.3489), (-0.507, -0.6358, 0.3489), (-0.507, -0.6868, 0.111), (-0.507, -0.6481, 0.2045), (-0.507, -0.7803, 0.07226), (-0.507, -0.8738, 0.111), (-0.507, -0.9125, 0.2045), (-0.507, -0.8738, 0.298), (-0.507, -0.7803, 0.3367), (-0.507, -0.6868, 0.298)], [], [(0, 4, 2), (1, 19, 18), (2, 4, 5, 3), (0, 6, 4), (1, 18, 20), (4, 6, 7, 5), (0, 8, 6), (1, 20, 21), (6, 8, 9, 7), (0, 10, 8), (1, 21, 22), (8, 10, 11, 9), (0, 12, 10), (1, 22, 23), (10, 12, 13, 11), (0, 14, 12), (1, 23, 24), (12, 14, 15, 13), (0, 16, 14), (1, 24, 25), (14, 16, 17, 15), (0, 2, 16), (1, 25, 19), (16, 2, 3, 17), (19, 3, 5, 18), (18, 5, 7, 20), (20, 7, 9, 21), (21, 9, 11, 22), (22, 11, 13, 23), (23, 13, 15, 24), (24, 15, 17, 25), (25, 17, 3, 19)])
_uv = me_plane_199.uv_layers.new(name='UVMap')
_uv.uv.foreach_set('vector', [0.1056, 0.03969, 0.1044, 0.0402, 0.1051, 0.04092, 0.2434, 0.03847, 0.2438, 0.03926, 0.2442, 0.0388, 0.1287, 0.03897, 0.1287, 0.0399, 0.1296, 0.0399, 0.1296, 0.03897, 0.1056, 0.03969, 0.1044, 0.03919, 0.1044, 0.0402, 0.2434, 0.03847, 0.2442, 0.0388, 0.2442, 0.03814, 0.1184, 0.04161, 0.1184, 0.04256, 0.1193, 0.04256, 0.1193, 0.04161, 0.1056, 0.03969, 0.1051, 0.03847, 0.1044, 0.03919, 0.2434, 0.03847, 0.2442, 0.03814, 0.2438, 0.03768, 0.1184, 0.04256, 0.1184, 0.04349, 0.1193, 0.04349, 0.1193, 0.04256, 0.1056, 0.03969, 0.1061, 0.03847, 0.1051, 0.03847, 0.2434, 0.03847, 0.2438, 0.03768, 0.2431, 0.03768, 0.1166, 0.04161, 0.1166, 0.04256, 0.1175, 0.04256, 0.1175, 0.04161, 0.1056, 0.03969, 0.1069, 0.03918, 0.1061, 0.03847, 0.2434, 0.03847, 0.2431, 0.03768, 0.2426, 0.03814, 0.1166, 0.04256, 0.1166, 0.04349, 0.1175, 0.04349, 0.1175, 0.04256, 0.1056, 0.03969, 0.1069, 0.0402, 0.1069, 0.03918, 0.2434, 0.03847, 0.2426, 0.03814, 0.2426, 0.0388, 0.114, 0.04349, 0.114, 0.04255, 0.1131, 0.04255, 0.1131, 0.04349, 0.1056, 0.03969, 0.1061, 0.04091, 0.1069, 0.0402, 0.2434, 0.03847, 0.2426, 0.0388, 0.2431, 0.03926, 0.114, 0.04255, 0.114, 0.04161, 0.1131, 0.04161, 0.1131, 0.04255, 0.1056, 0.03969, 0.1051, 0.04092, 0.1061, 0.04091, 0.2434, 0.03847, 0.2431, 0.03926, 0.2438, 0.03926, 0.1287, 0.03802, 0.1287, 0.03897, 0.1296, 0.03897, 0.1296, 0.03802, 0.1084, 0.03803, 0.1086, 0.03847, 0.1093, 0.03775, 0.1089, 0.03757, 0.1089, 0.03757, 0.1093, 0.03775, 0.1093, 0.03673, 0.1089, 0.03691, 0.1089, 0.03691, 0.1093, 0.03673, 0.1086, 0.03602, 0.1084, 0.03645, 0.1084, 0.03645, 0.1086, 0.03602, 0.1076, 0.03601, 0.1078, 0.03645, 0.1078, 0.03645, 0.1076, 0.03601, 0.1069, 0.03673, 0.1073, 0.03691, 0.1073, 0.03691, 0.1069, 0.03673, 0.1069, 0.03775, 0.1073, 0.03757, 0.1073, 0.03757, 0.1069, 0.03775, 0.1076, 0.03846, 0.1078, 0.03803, 0.1078, 0.03803, 0.1076, 0.03846, 0.1086, 0.03847, 0.1084, 0.03803])
me_plane_199.materials.append(mat_material_039)
me_plane_199.use_remesh_fix_poles = True
me_plane_199.use_remesh_preserve_attributes = False
me_plane_199.use_mirror_vertex_groups = False
me_plane_199.update()
me_plane_198 = bpy.data.meshes.new('Plane.198')
me_plane_198.from_pydata([(0.3713, 0.6183, 0.2045), (0.507, 0.6183, 0.2045), (0.3713, 0.8226, 0.2045), (0.507, 0.8226, 0.2045), (0.3713, 0.7628, 0.06002), (0.507, 0.7628, 0.06002), (0.3713, 0.6183, 0.0001827), (0.507, 0.6183, 0.0001827), (0.3713, 0.4739, 0.06002), (0.507, 0.4739, 0.06002), (0.3713, 0.414, 0.2045), (0.507, 0.414, 0.2045), (0.3713, 0.4739, 0.3489), (0.507, 0.4739, 0.3489), (0.3713, 0.6183, 0.4088), (0.507, 0.6183, 0.4088), (0.3713, 0.7628, 0.3489), (0.507, 0.7628, 0.3489), (0.507, 0.7118, 0.111), (0.507, 0.7505, 0.2045), (0.507, 0.6183, 0.07226), (0.507, 0.5248, 0.111), (0.507, 0.4861, 0.2045), (0.507, 0.5248, 0.298), (0.507, 0.6183, 0.3367), (0.507, 0.7118, 0.298)], [], [(0, 2, 4), (1, 18, 19), (2, 3, 5, 4), (0, 4, 6), (1, 20, 18), (4, 5, 7, 6), (0, 6, 8), (1, 21, 20), (6, 7, 9, 8), (0, 8, 10), (1, 22, 21), (8, 9, 11, 10), (0, 10, 12), (1, 23, 22), (10, 11, 13, 12), (0, 12, 14), (1, 24, 23), (12, 13, 15, 14), (0, 14, 16), (1, 25, 24), (14, 15, 17, 16), (0, 16, 2), (1, 19, 25), (16, 17, 3, 2), (19, 18, 5, 3), (18, 20, 7, 5), (20, 21, 9, 7), (21, 22, 11, 9), (22, 23, 13, 11), (23, 24, 15, 13), (24, 25, 17, 15), (25, 19, 3, 17)])
_uv = me_plane_198.uv_layers.new(name='UVMap')
_uv.uv.foreach_set('vector', [0.1248, 0.04159, 0.1243, 0.04282, 0.1236, 0.0421, 0.2602, 0.03792, 0.2605, 0.03872, 0.2599, 0.03872, 0.1157, 0.04256, 0.1166, 0.04256, 0.1166, 0.04349, 0.1157, 0.04349, 0.1248, 0.04159, 0.1236, 0.0421, 0.1236, 0.04109, 0.2602, 0.03792, 0.261, 0.03825, 0.2605, 0.03872, 0.1278, 0.03802, 0.1287, 0.03802, 0.1287, 0.03896, 0.1278, 0.03896, 0.1248, 0.04159, 0.1236, 0.04109, 0.1243, 0.04037, 0.2602, 0.03792, 0.261, 0.03759, 0.261, 0.03825, 0.1278, 0.03896, 0.1287, 0.03896, 0.1287, 0.0399, 0.1278, 0.0399, 0.1248, 0.04159, 0.1243, 0.04037, 0.1254, 0.04037, 0.2602, 0.03792, 0.2605, 0.03713, 0.261, 0.03759, 0.1229, 0.04349, 0.122, 0.04349, 0.122, 0.04254, 0.1229, 0.04254, 0.1248, 0.04159, 0.1254, 0.04037, 0.1261, 0.04108, 0.2602, 0.03792, 0.2599, 0.03713, 0.2605, 0.03713, 0.1229, 0.04254, 0.122, 0.04254, 0.122, 0.04161, 0.1229, 0.04161, 0.1248, 0.04159, 0.1261, 0.04108, 0.1261, 0.0421, 0.2602, 0.03792, 0.2594, 0.0376, 0.2599, 0.03713, 0.1193, 0.04161, 0.1202, 0.04161, 0.1202, 0.04256, 0.1193, 0.04256, 0.1248, 0.04159, 0.1261, 0.0421, 0.1254, 0.04282, 0.2602, 0.03792, 0.2594, 0.03825, 0.2594, 0.0376, 0.1193, 0.04256, 0.1202, 0.04256, 0.1202, 0.04349, 0.1193, 0.04349, 0.1248, 0.04159, 0.1254, 0.04282, 0.1243, 0.04282, 0.2602, 0.03792, 0.2599, 0.03872, 0.2594, 0.03825, 0.1157, 0.04161, 0.1166, 0.04161, 0.1166, 0.04256, 0.1157, 0.04256, 0.1245, 0.03749, 0.1252, 0.03749, 0.1254, 0.03792, 0.1243, 0.03792, 0.1252, 0.03749, 0.1256, 0.03702, 0.1261, 0.0372, 0.1254, 0.03792, 0.1256, 0.03702, 0.1256, 0.03636, 0.1261, 0.03618, 0.1261, 0.0372, 0.1256, 0.03636, 0.1252, 0.0359, 0.1254, 0.03547, 0.1261, 0.03618, 0.1252, 0.0359, 0.1245, 0.0359, 0.1243, 0.03547, 0.1254, 0.03547, 0.1245, 0.0359, 0.124, 0.03636, 0.1236, 0.03619, 0.1243, 0.03547, 0.124, 0.03636, 0.124, 0.03702, 0.1236, 0.0372, 0.1236, 0.03619, 0.124, 0.03702, 0.1245, 0.03749, 0.1243, 0.03792, 0.1236, 0.0372])
me_plane_198.materials.append(mat_material_039)
me_plane_198.use_remesh_fix_poles = True
me_plane_198.use_remesh_preserve_attributes = False
me_plane_198.use_mirror_vertex_groups = False
me_plane_198.update()
me_plane_197 = bpy.data.meshes.new('Plane.197')
me_plane_197.from_pydata([(-0.3713, 0.6183, 0.2045), (-0.507, 0.6183, 0.2045), (-0.3713, 0.8226, 0.2045), (-0.507, 0.8226, 0.2045), (-0.3713, 0.7628, 0.06002), (-0.507, 0.7628, 0.06002), (-0.3713, 0.6183, 0.0001827), (-0.507, 0.6183, 0.0001827), (-0.3713, 0.4739, 0.06002), (-0.507, 0.4739, 0.06002), (-0.3713, 0.414, 0.2045), (-0.507, 0.414, 0.2045), (-0.3713, 0.4739, 0.3489), (-0.507, 0.4739, 0.3489), (-0.3713, 0.6183, 0.4088), (-0.507, 0.6183, 0.4088), (-0.3713, 0.7628, 0.3489), (-0.507, 0.7628, 0.3489), (-0.507, 0.7118, 0.111), (-0.507, 0.7505, 0.2045), (-0.507, 0.6183, 0.07226), (-0.507, 0.5248, 0.111), (-0.507, 0.4861, 0.2045), (-0.507, 0.5248, 0.298), (-0.507, 0.6183, 0.3367), (-0.507, 0.7118, 0.298)], [], [(0, 4, 2), (1, 19, 18), (2, 4, 5, 3), (0, 6, 4), (1, 18, 20), (4, 6, 7, 5), (0, 8, 6), (1, 20, 21), (6, 8, 9, 7), (0, 10, 8), (1, 21, 22), (8, 10, 11, 9), (0, 12, 10), (1, 22, 23), (10, 12, 13, 11), (0, 14, 12), (1, 23, 24), (12, 14, 15, 13), (0, 16, 14), (1, 24, 25), (14, 16, 17, 15), (0, 2, 16), (1, 25, 19), (16, 2, 3, 17), (19, 3, 5, 18), (18, 5, 7, 20), (20, 7, 9, 21), (21, 9, 11, 22), (22, 11, 13, 23), (23, 13, 15, 24), (24, 15, 17, 25), (25, 17, 3, 19)])
_uv = me_plane_197.uv_layers.new(name='UVMap')
_uv.uv.foreach_set('vector', [0.1273, 0.04159, 0.1261, 0.0421, 0.1268, 0.04282, 0.2602, 0.04037, 0.2605, 0.03958, 0.2599, 0.03958, 0.1294, 0.04317, 0.1294, 0.04224, 0.1286, 0.04224, 0.1286, 0.04317, 0.1273, 0.04159, 0.1261, 0.04109, 0.1261, 0.0421, 0.2602, 0.04037, 0.2599, 0.03958, 0.2594, 0.04005, 0.1211, 0.04161, 0.1211, 0.04256, 0.122, 0.04256, 0.122, 0.04161, 0.1273, 0.04159, 0.1268, 0.04037, 0.1261, 0.04109, 0.2602, 0.04037, 0.2594, 0.04005, 0.2594, 0.0407, 0.1211, 0.04256, 0.1211, 0.04349, 0.122, 0.04349, 0.122, 0.04256, 0.1273, 0.04159, 0.1278, 0.04037, 0.1268, 0.04037, 0.2602, 0.04037, 0.2594, 0.0407, 0.2599, 0.04117, 0.1149, 0.04349, 0.1149, 0.04255, 0.114, 0.04255, 0.114, 0.04349, 0.1273, 0.04159, 0.1286, 0.04108, 0.1278, 0.04037, 0.2602, 0.04037, 0.2599, 0.04117, 0.2605, 0.04117, 0.1149, 0.04255, 0.1149, 0.04161, 0.114, 0.04161, 0.114, 0.04255, 0.1273, 0.04159, 0.1286, 0.0421, 0.1286, 0.04108, 0.2602, 0.04037, 0.2605, 0.04117, 0.261, 0.0407, 0.1122, 0.04161, 0.1122, 0.04255, 0.1131, 0.04255, 0.1131, 0.04161, 0.1273, 0.04159, 0.1278, 0.04282, 0.1286, 0.0421, 0.2602, 0.04037, 0.261, 0.0407, 0.261, 0.04004, 0.1122, 0.04255, 0.1122, 0.04349, 0.1131, 0.04349, 0.1131, 0.04255, 0.1273, 0.04159, 0.1268, 0.04282, 0.1278, 0.04282, 0.2602, 0.04037, 0.261, 0.04004, 0.2605, 0.03958, 0.1294, 0.04412, 0.1294, 0.04317, 0.1286, 0.04317, 0.1286, 0.04412, 0.1252, 0.03835, 0.1254, 0.03792, 0.1243, 0.03792, 0.1245, 0.03835, 0.1245, 0.03835, 0.1243, 0.03792, 0.1236, 0.03864, 0.124, 0.03882, 0.124, 0.03882, 0.1236, 0.03864, 0.1236, 0.03965, 0.124, 0.03947, 0.124, 0.03947, 0.1236, 0.03965, 0.1243, 0.04037, 0.1245, 0.03994, 0.1245, 0.03994, 0.1243, 0.04037, 0.1254, 0.04037, 0.1252, 0.03994, 0.1252, 0.03994, 0.1254, 0.04037, 0.1261, 0.03965, 0.1256, 0.03947, 0.1256, 0.03947, 0.1261, 0.03965, 0.1261, 0.03863, 0.1256, 0.03881, 0.1256, 0.03881, 0.1261, 0.03863, 0.1254, 0.03792, 0.1252, 0.03835])
me_plane_197.materials.append(mat_material_039)
me_plane_197.use_remesh_fix_poles = True
me_plane_197.use_remesh_preserve_attributes = False
me_plane_197.use_mirror_vertex_groups = False
me_plane_197.update()

# ---- objects
ob_minivan_yellow = bpy.data.objects.new('Minivan_Yellow', me_plane_201)
ob_wheel_fl = bpy.data.objects.new('Wheel_FL', me_plane_200)
ob_wheel_fr = bpy.data.objects.new('Wheel_FR', me_plane_199)
ob_wheel_rl = bpy.data.objects.new('Wheel_RL', me_plane_198)
ob_wheel_rr = bpy.data.objects.new('Wheel_RR', me_plane_197)

# ---- transforms, parenting, visibility, modifiers, constraints
ob_minivan_yellow.location = (0.0, 0.0, 0.0)
ob_minivan_yellow.lineart.crease_threshold = 0.0
ob_wheel_fl.parent = ob_minivan_yellow
ob_wheel_fl.location = (0.0, 0.0, 0.0)
ob_wheel_fl.lineart.crease_threshold = 0.0
ob_wheel_fr.parent = ob_minivan_yellow
ob_wheel_fr.location = (0.0, 0.0, 0.0)
ob_wheel_fr.lineart.crease_threshold = 0.0
ob_wheel_rl.parent = ob_minivan_yellow
ob_wheel_rl.location = (0.0, 0.0, 0.0)
ob_wheel_rl.lineart.crease_threshold = 0.0
ob_wheel_rr.parent = ob_minivan_yellow
ob_wheel_rr.location = (0.0, 0.0, 0.0)
ob_wheel_rr.lineart.crease_threshold = 0.0

# ---- collection membership
col_collection.objects.link(ob_minivan_yellow)
col_collection.objects.link(ob_wheel_fl)
col_collection.objects.link(ob_wheel_fr)
col_collection.objects.link(ob_wheel_rl)
col_collection.objects.link(ob_wheel_rr)

# ---- scene / render settings (as saved in the file)
scene.frame_start = 1; scene.frame_end = 250; scene.frame_set(6)
scene.render.engine = 'BLENDER_EEVEE_NEXT'
scene.cycles.use_denoising = False
scene.cycles.samples = 128
scene.cycles.sampling_pattern = 'TABULATED_SOBOL'
scene.cycles.use_adaptive_sampling = False
scene.cycles.use_light_tree = False
scene.view_settings.view_transform = 'Filmic'
bpy.context.view_layer.update()

# ---- added for rendering (the .blend has no active camera and no usable light): camera, sun
cam_auto = bpy.data.cameras.new('AutoCamera')
cam_auto.lens = 50.0
cam_auto.sensor_width = 36.0
cam_auto.clip_end = 1000.0
ob_auto_camera = bpy.data.objects.new('AutoCamera', cam_auto)
scene.collection.objects.link(ob_auto_camera)
ob_auto_camera.location = (2.79152, -3.40227, 2.81166)
ob_auto_camera.rotation_euler = (1.09748, -7.21219e-08, 0.694738)
scene.camera = ob_auto_camera
light_auto_sun = bpy.data.lights.new('AutoSun', 'SUN')
light_auto_sun.energy = 3.0
light_auto_sun.angle = 0.0523599
ob_auto_sun = bpy.data.objects.new('AutoSun', light_auto_sun)
scene.collection.objects.link(ob_auto_sun)
ob_auto_sun.rotation_euler = (0.872665, 0.174533, 0.523599)
bpy.context.view_layer.update()
